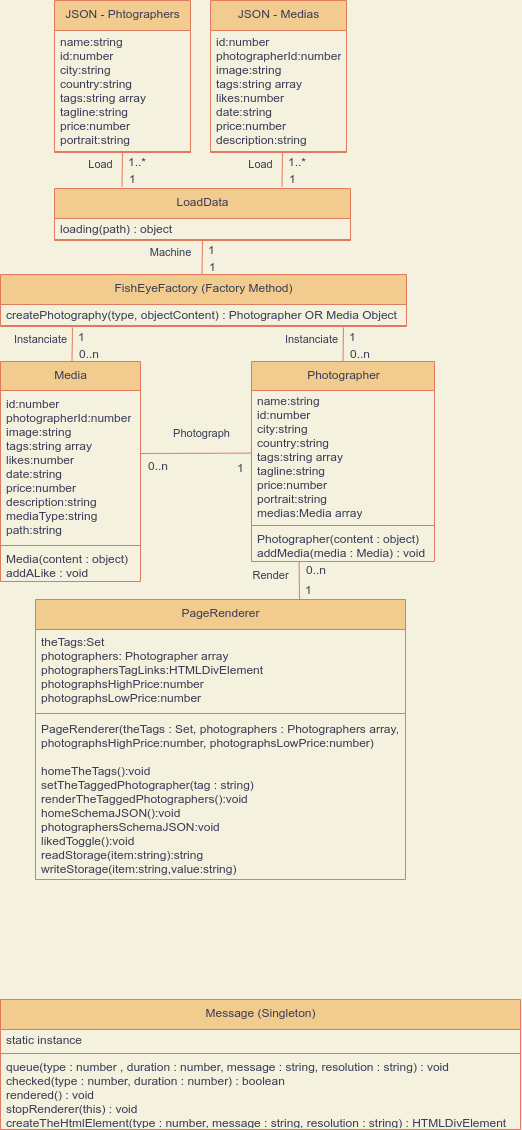

The diagram above was exported from draw.io. Its source (the exported page's mxGraphModel, read from the mxfile embedded in the PNG):
<mxGraphModel dx="2205" dy="863" grid="1" gridSize="10" guides="1" tooltips="1" connect="1" arrows="1" fold="1" page="1" pageScale="1" pageWidth="827" pageHeight="1169" background="#F4F1DE" math="0" shadow="0">
  <root>
    <mxCell id="0" />
    <mxCell id="1" parent="0" />
    <mxCell id="5" value="Message (Singleton)" style="swimlane;fontStyle=0;align=center;verticalAlign=top;childLayout=stackLayout;horizontal=1;startSize=30;horizontalStack=0;resizeParent=1;resizeParentMax=0;resizeLast=0;collapsible=0;marginBottom=0;html=1;fillColor=#F2CC8F;strokeColor=#E07A5F;fontColor=#393C56;" parent="1" vertex="1">
      <mxGeometry x="30" y="1019" width="520" height="130" as="geometry" />
    </mxCell>
    <mxCell id="7" value="static instance" style="text;html=1;strokeColor=none;fillColor=none;align=left;verticalAlign=middle;spacingLeft=4;spacingRight=4;overflow=hidden;rotatable=0;points=[[0,0.5],[1,0.5]];portConstraint=eastwest;fontColor=#393C56;" parent="5" vertex="1">
      <mxGeometry y="30" width="520" height="20" as="geometry" />
    </mxCell>
    <mxCell id="10" value="" style="line;strokeWidth=1;fillColor=none;align=left;verticalAlign=middle;spacingTop=-1;spacingLeft=3;spacingRight=3;rotatable=0;labelPosition=right;points=[];portConstraint=eastwest;labelBackgroundColor=#F4F1DE;strokeColor=#E07A5F;fontColor=#393C56;" parent="5" vertex="1">
      <mxGeometry y="50" width="520" height="8" as="geometry" />
    </mxCell>
    <mxCell id="12" value="&lt;div&gt;queue(type : number , duration : number, message : string, resolution : string) : void&lt;/div&gt;&lt;div&gt;checked(type : number, duration : number) : boolean&lt;/div&gt;&lt;div&gt;rendered() : void&lt;/div&gt;&lt;div&gt;stopRenderer(this) : void&lt;/div&gt;&lt;div&gt;createTheHtmlElement(type : number, message : string, resolution : string) : HTMLDivElement&lt;/div&gt;" style="text;html=1;strokeColor=none;fillColor=none;align=left;verticalAlign=middle;spacingLeft=4;spacingRight=4;overflow=hidden;rotatable=0;points=[[0,0.5],[1,0.5]];portConstraint=eastwest;fontColor=#393C56;" parent="5" vertex="1">
      <mxGeometry y="58" width="520" height="72" as="geometry" />
    </mxCell>
    <mxCell id="13" value="&lt;div&gt;JSON - Phtographers&lt;/div&gt;&lt;div&gt;&lt;br&gt;&lt;/div&gt;" style="swimlane;fontStyle=0;align=center;verticalAlign=top;childLayout=stackLayout;horizontal=1;startSize=30;horizontalStack=0;resizeParent=1;resizeParentMax=0;resizeLast=0;collapsible=0;marginBottom=0;html=1;fillColor=#F2CC8F;strokeColor=#E07A5F;fontColor=#393C56;" parent="1" vertex="1">
      <mxGeometry x="84" y="20" width="136" height="152" as="geometry" />
    </mxCell>
    <mxCell id="14" value="&lt;div&gt;name:string&lt;/div&gt;&lt;div&gt;id:number&lt;/div&gt;&lt;div&gt;city:string&lt;/div&gt;&lt;div&gt;country:string&lt;/div&gt;&lt;div&gt;tags:string array&amp;nbsp;&lt;/div&gt;&lt;div&gt;tagline:string&lt;/div&gt;&lt;div&gt;price:number&lt;/div&gt;&lt;div&gt;portrait:string&lt;/div&gt;" style="text;html=1;strokeColor=none;fillColor=none;align=left;verticalAlign=middle;spacingLeft=4;spacingRight=4;overflow=hidden;rotatable=0;points=[[0,0.5],[1,0.5]];portConstraint=eastwest;fontColor=#393C56;" parent="13" vertex="1">
      <mxGeometry y="30" width="136" height="120" as="geometry" />
    </mxCell>
    <mxCell id="15" value="" style="line;strokeWidth=1;fillColor=none;align=left;verticalAlign=middle;spacingTop=-1;spacingLeft=3;spacingRight=3;rotatable=0;labelPosition=right;points=[];portConstraint=eastwest;labelBackgroundColor=#F4F1DE;strokeColor=#E07A5F;fontColor=#393C56;" parent="13" vertex="1">
      <mxGeometry y="150" width="136" height="2" as="geometry" />
    </mxCell>
    <mxCell id="17" value="&lt;div&gt;JSON - Medias&lt;/div&gt;&lt;div&gt;&lt;br&gt;&lt;/div&gt;" style="swimlane;fontStyle=0;align=center;verticalAlign=top;childLayout=stackLayout;horizontal=1;startSize=30;horizontalStack=0;resizeParent=1;resizeParentMax=0;resizeLast=0;collapsible=0;marginBottom=0;html=1;fillColor=#F2CC8F;strokeColor=#E07A5F;fontColor=#393C56;" parent="1" vertex="1">
      <mxGeometry x="240" y="20" width="136" height="152" as="geometry" />
    </mxCell>
    <mxCell id="18" value="&lt;div&gt;id:number&lt;/div&gt;&lt;div&gt;photographerId:number&lt;/div&gt;&lt;div&gt;image:string&lt;/div&gt;&lt;div&gt;tags:string array&lt;/div&gt;&lt;div&gt;likes:number&lt;/div&gt;&lt;div&gt;date:string&lt;/div&gt;&lt;div&gt;price:number&lt;/div&gt;&lt;div&gt;description:string&lt;/div&gt;" style="text;html=1;strokeColor=none;fillColor=none;align=left;verticalAlign=middle;spacingLeft=4;spacingRight=4;overflow=hidden;rotatable=0;points=[[0,0.5],[1,0.5]];portConstraint=eastwest;fontColor=#393C56;" parent="17" vertex="1">
      <mxGeometry y="30" width="136" height="120" as="geometry" />
    </mxCell>
    <mxCell id="19" value="" style="line;strokeWidth=1;fillColor=none;align=left;verticalAlign=middle;spacingTop=-1;spacingLeft=3;spacingRight=3;rotatable=0;labelPosition=right;points=[];portConstraint=eastwest;labelBackgroundColor=#F4F1DE;strokeColor=#E07A5F;fontColor=#393C56;" parent="17" vertex="1">
      <mxGeometry y="150" width="136" height="2" as="geometry" />
    </mxCell>
    <mxCell id="20" value="&lt;div&gt;LoadData&lt;br&gt;&lt;/div&gt;" style="swimlane;fontStyle=0;align=center;verticalAlign=top;childLayout=stackLayout;horizontal=1;startSize=30;horizontalStack=0;resizeParent=1;resizeParentMax=0;resizeLast=0;collapsible=0;marginBottom=0;html=1;fillColor=#F2CC8F;strokeColor=#E07A5F;fontColor=#393C56;" parent="1" vertex="1">
      <mxGeometry x="84" y="208" width="296" height="52" as="geometry" />
    </mxCell>
    <mxCell id="21" value="&lt;div&gt;loading(path) : object&lt;/div&gt;" style="text;html=1;strokeColor=none;fillColor=none;align=left;verticalAlign=middle;spacingLeft=4;spacingRight=4;overflow=hidden;rotatable=0;points=[[0,0.5],[1,0.5]];portConstraint=eastwest;fontColor=#393C56;" parent="20" vertex="1">
      <mxGeometry y="30" width="296" height="20" as="geometry" />
    </mxCell>
    <mxCell id="22" value="" style="line;strokeWidth=1;fillColor=none;align=left;verticalAlign=middle;spacingTop=-1;spacingLeft=3;spacingRight=3;rotatable=0;labelPosition=right;points=[];portConstraint=eastwest;labelBackgroundColor=#F4F1DE;strokeColor=#E07A5F;fontColor=#393C56;" parent="20" vertex="1">
      <mxGeometry y="50" width="296" height="2" as="geometry" />
    </mxCell>
    <mxCell id="23" value="Load" style="endArrow=none;html=1;rounded=0;align=center;verticalAlign=top;endFill=0;labelBackgroundColor=none;exitX=0.228;exitY=-0.03;exitDx=0;exitDy=0;exitPerimeter=0;fillColor=#F2CC8F;strokeColor=#E07A5F;fontColor=#393C56;" parent="1" source="20" target="15" edge="1">
      <mxGeometry x="1" y="22" relative="1" as="geometry">
        <mxPoint x="152" y="210" as="sourcePoint" />
        <mxPoint x="200" y="190" as="targetPoint" />
        <mxPoint as="offset" />
      </mxGeometry>
    </mxCell>
    <mxCell id="24" value="1..*" style="resizable=0;html=1;align=left;verticalAlign=bottom;labelBackgroundColor=none;fillColor=#F2CC8F;strokeColor=#E07A5F;fontColor=#393C56;" parent="23" connectable="0" vertex="1">
      <mxGeometry x="-1" relative="1" as="geometry">
        <mxPoint x="4.0600000000000005" y="-17.97999999999999" as="offset" />
      </mxGeometry>
    </mxCell>
    <mxCell id="25" value="1" style="resizable=0;html=1;align=left;verticalAlign=top;labelBackgroundColor=none;fillColor=#F2CC8F;strokeColor=#E07A5F;fontColor=#393C56;" parent="23" connectable="0" vertex="1">
      <mxGeometry x="-1" relative="1" as="geometry">
        <mxPoint x="5.0600000000000005" y="-20.980000000000004" as="offset" />
      </mxGeometry>
    </mxCell>
    <mxCell id="35" value="Load" style="endArrow=none;html=1;rounded=0;align=center;verticalAlign=top;endFill=0;labelBackgroundColor=none;exitX=0.228;exitY=-0.03;exitDx=0;exitDy=0;exitPerimeter=0;fillColor=#F2CC8F;strokeColor=#E07A5F;fontColor=#393C56;" parent="1" edge="1">
      <mxGeometry x="1" y="22" relative="1" as="geometry">
        <mxPoint x="311.48800000000006" y="206.43999999999994" as="sourcePoint" />
        <mxPoint x="311.9855530474041" y="172" as="targetPoint" />
        <mxPoint as="offset" />
      </mxGeometry>
    </mxCell>
    <mxCell id="36" value="1..*" style="resizable=0;html=1;align=left;verticalAlign=bottom;labelBackgroundColor=none;fillColor=#F2CC8F;strokeColor=#E07A5F;fontColor=#393C56;" parent="35" connectable="0" vertex="1">
      <mxGeometry x="-1" relative="1" as="geometry">
        <mxPoint x="4.0600000000000005" y="-17.97999999999999" as="offset" />
      </mxGeometry>
    </mxCell>
    <mxCell id="37" value="1" style="resizable=0;html=1;align=left;verticalAlign=top;labelBackgroundColor=none;fillColor=#F2CC8F;strokeColor=#E07A5F;fontColor=#393C56;" parent="35" connectable="0" vertex="1">
      <mxGeometry x="-1" relative="1" as="geometry">
        <mxPoint x="5.0600000000000005" y="-20.980000000000004" as="offset" />
      </mxGeometry>
    </mxCell>
    <mxCell id="38" value="&lt;div&gt;FishEyeFactory (Factory Method)&lt;br&gt;&lt;/div&gt;" style="swimlane;fontStyle=0;align=center;verticalAlign=top;childLayout=stackLayout;horizontal=1;startSize=30;horizontalStack=0;resizeParent=1;resizeParentMax=0;resizeLast=0;collapsible=0;marginBottom=0;html=1;fillColor=#F2CC8F;strokeColor=#E07A5F;fontColor=#393C56;" parent="1" vertex="1">
      <mxGeometry x="30" y="294" width="406" height="52" as="geometry" />
    </mxCell>
    <mxCell id="39" value="&lt;div&gt;createPhotography(type, objectContent) : Photographer OR Media Object&lt;/div&gt;" style="text;html=1;strokeColor=none;fillColor=none;align=left;verticalAlign=middle;spacingLeft=4;spacingRight=4;overflow=hidden;rotatable=0;points=[[0,0.5],[1,0.5]];portConstraint=eastwest;fontColor=#393C56;" parent="38" vertex="1">
      <mxGeometry y="30" width="406" height="20" as="geometry" />
    </mxCell>
    <mxCell id="40" value="" style="line;strokeWidth=1;fillColor=none;align=left;verticalAlign=middle;spacingTop=-1;spacingLeft=3;spacingRight=3;rotatable=0;labelPosition=right;points=[];portConstraint=eastwest;labelBackgroundColor=#F4F1DE;strokeColor=#E07A5F;fontColor=#393C56;" parent="38" vertex="1">
      <mxGeometry y="50" width="406" height="2" as="geometry" />
    </mxCell>
    <mxCell id="41" value="Machine" style="endArrow=none;html=1;rounded=0;align=center;verticalAlign=top;endFill=0;labelBackgroundColor=none;exitX=0.228;exitY=-0.03;exitDx=0;exitDy=0;exitPerimeter=0;fillColor=#F2CC8F;strokeColor=#E07A5F;fontColor=#393C56;" parent="1" edge="1">
      <mxGeometry x="0.9732" y="32" relative="1" as="geometry">
        <mxPoint x="231.48800000000006" y="294.4399999999998" as="sourcePoint" />
        <mxPoint x="231.9855530474041" y="260" as="targetPoint" />
        <mxPoint as="offset" />
      </mxGeometry>
    </mxCell>
    <mxCell id="42" value="1" style="resizable=0;html=1;align=left;verticalAlign=bottom;labelBackgroundColor=none;fillColor=#F2CC8F;strokeColor=#E07A5F;fontColor=#393C56;" parent="41" connectable="0" vertex="1">
      <mxGeometry x="-1" relative="1" as="geometry">
        <mxPoint x="4.0600000000000005" y="-17.97999999999999" as="offset" />
      </mxGeometry>
    </mxCell>
    <mxCell id="43" value="1" style="resizable=0;html=1;align=left;verticalAlign=top;labelBackgroundColor=none;fillColor=#F2CC8F;strokeColor=#E07A5F;fontColor=#393C56;" parent="41" connectable="0" vertex="1">
      <mxGeometry x="-1" relative="1" as="geometry">
        <mxPoint x="5.0600000000000005" y="-20.980000000000004" as="offset" />
      </mxGeometry>
    </mxCell>
    <mxCell id="47" value="Instanciate" style="endArrow=none;html=1;rounded=0;align=center;verticalAlign=top;endFill=0;labelBackgroundColor=none;exitX=0.228;exitY=-0.03;exitDx=0;exitDy=0;exitPerimeter=0;fillColor=#F2CC8F;strokeColor=#E07A5F;fontColor=#393C56;" parent="1" edge="1">
      <mxGeometry x="0.9732" y="32" relative="1" as="geometry">
        <mxPoint x="101.48800000000006" y="381.4399999999998" as="sourcePoint" />
        <mxPoint x="101.98555304740421" y="347" as="targetPoint" />
        <mxPoint as="offset" />
      </mxGeometry>
    </mxCell>
    <mxCell id="48" value="1" style="resizable=0;html=1;align=left;verticalAlign=bottom;labelBackgroundColor=none;fillColor=#F2CC8F;strokeColor=#E07A5F;fontColor=#393C56;" parent="47" connectable="0" vertex="1">
      <mxGeometry x="-1" relative="1" as="geometry">
        <mxPoint x="4.0600000000000005" y="-17.97999999999999" as="offset" />
      </mxGeometry>
    </mxCell>
    <mxCell id="49" value="0..n" style="resizable=0;html=1;align=left;verticalAlign=top;labelBackgroundColor=none;fillColor=#F2CC8F;strokeColor=#E07A5F;fontColor=#393C56;" parent="47" connectable="0" vertex="1">
      <mxGeometry x="-1" relative="1" as="geometry">
        <mxPoint x="5.0600000000000005" y="-20.980000000000004" as="offset" />
      </mxGeometry>
    </mxCell>
    <mxCell id="51" value="Media" style="swimlane;fontStyle=0;align=center;verticalAlign=top;childLayout=stackLayout;horizontal=1;startSize=29;horizontalStack=0;resizeParent=1;resizeParentMax=0;resizeLast=0;collapsible=0;marginBottom=0;html=1;fillColor=#F2CC8F;strokeColor=#E07A5F;fontColor=#393C56;" parent="1" vertex="1">
      <mxGeometry x="30" y="381" width="140" height="220" as="geometry" />
    </mxCell>
    <mxCell id="53" value="&lt;div&gt;id:number&lt;/div&gt;&lt;div&gt;photographerId:number&lt;/div&gt;&lt;div&gt;image:string&lt;/div&gt;&lt;div&gt;tags:string array&lt;/div&gt;&lt;div&gt;likes:number&lt;/div&gt;&lt;div&gt;date:string&lt;/div&gt;&lt;div&gt;price:number&lt;/div&gt;&lt;div&gt;description:string&lt;/div&gt;&lt;div&gt;mediaType:string&lt;/div&gt;&lt;div&gt;path:string&lt;/div&gt;" style="text;html=1;strokeColor=none;fillColor=none;align=left;verticalAlign=middle;spacingLeft=4;spacingRight=4;overflow=hidden;rotatable=0;points=[[0,0.5],[1,0.5]];portConstraint=eastwest;fontColor=#393C56;" parent="51" vertex="1">
      <mxGeometry y="29" width="140" height="151" as="geometry" />
    </mxCell>
    <mxCell id="56" value="" style="line;strokeWidth=1;fillColor=none;align=left;verticalAlign=middle;spacingTop=-1;spacingLeft=3;spacingRight=3;rotatable=0;labelPosition=right;points=[];portConstraint=eastwest;labelBackgroundColor=#F4F1DE;strokeColor=#E07A5F;fontColor=#393C56;" parent="51" vertex="1">
      <mxGeometry y="180" width="140" height="8" as="geometry" />
    </mxCell>
    <mxCell id="58" value="&lt;div&gt;Media(content : object)&lt;/div&gt;&lt;div&gt;addALike : void&lt;/div&gt;" style="text;html=1;strokeColor=none;fillColor=none;align=left;verticalAlign=middle;spacingLeft=4;spacingRight=4;overflow=hidden;rotatable=0;points=[[0,0.5],[1,0.5]];portConstraint=eastwest;fontColor=#393C56;" parent="51" vertex="1">
      <mxGeometry y="188" width="140" height="32" as="geometry" />
    </mxCell>
    <mxCell id="59" value="Photographer" style="swimlane;fontStyle=0;align=center;verticalAlign=top;childLayout=stackLayout;horizontal=1;startSize=29;horizontalStack=0;resizeParent=1;resizeParentMax=0;resizeLast=0;collapsible=0;marginBottom=0;html=1;fillColor=#F2CC8F;strokeColor=#E07A5F;fontColor=#393C56;" parent="1" vertex="1">
      <mxGeometry x="281" y="381" width="183" height="200" as="geometry" />
    </mxCell>
    <mxCell id="60" value="&lt;div&gt;name:string&lt;/div&gt;&lt;div&gt;id:number&lt;/div&gt;&lt;div&gt;city:string&lt;/div&gt;&lt;div&gt;country:string&lt;/div&gt;&lt;div&gt;tags:string array&amp;nbsp;&lt;/div&gt;&lt;div&gt;tagline:string&lt;/div&gt;&lt;div&gt;price:number&lt;/div&gt;&lt;div&gt;portrait:string&lt;/div&gt;&lt;div&gt;medias:Media array&lt;/div&gt;" style="text;html=1;strokeColor=none;fillColor=none;align=left;verticalAlign=middle;spacingLeft=4;spacingRight=4;overflow=hidden;rotatable=0;points=[[0,0.5],[1,0.5]];portConstraint=eastwest;fontColor=#393C56;" parent="59" vertex="1">
      <mxGeometry y="29" width="183" height="131" as="geometry" />
    </mxCell>
    <mxCell id="61" value="" style="line;strokeWidth=1;fillColor=none;align=left;verticalAlign=middle;spacingTop=-1;spacingLeft=3;spacingRight=3;rotatable=0;labelPosition=right;points=[];portConstraint=eastwest;labelBackgroundColor=#F4F1DE;strokeColor=#E07A5F;fontColor=#393C56;" parent="59" vertex="1">
      <mxGeometry y="160" width="183" height="8" as="geometry" />
    </mxCell>
    <mxCell id="62" value="&lt;div&gt;Photographer(content : object)&lt;/div&gt;&lt;div&gt;addMedia(media : Media) : void&lt;/div&gt;" style="text;html=1;strokeColor=none;fillColor=none;align=left;verticalAlign=middle;spacingLeft=4;spacingRight=4;overflow=hidden;rotatable=0;points=[[0,0.5],[1,0.5]];portConstraint=eastwest;fontColor=#393C56;" parent="59" vertex="1">
      <mxGeometry y="168" width="183" height="32" as="geometry" />
    </mxCell>
    <mxCell id="64" value="Instanciate" style="endArrow=none;html=1;rounded=0;align=center;verticalAlign=top;endFill=0;labelBackgroundColor=none;exitX=0.228;exitY=-0.03;exitDx=0;exitDy=0;exitPerimeter=0;fillColor=#F2CC8F;strokeColor=#E07A5F;fontColor=#393C56;" parent="1" edge="1">
      <mxGeometry x="0.9732" y="32" relative="1" as="geometry">
        <mxPoint x="372.48800000000006" y="381.4399999999998" as="sourcePoint" />
        <mxPoint x="372.9855530474042" y="347" as="targetPoint" />
        <mxPoint as="offset" />
      </mxGeometry>
    </mxCell>
    <mxCell id="65" value="1" style="resizable=0;html=1;align=left;verticalAlign=bottom;labelBackgroundColor=none;fillColor=#F2CC8F;strokeColor=#E07A5F;fontColor=#393C56;" parent="64" connectable="0" vertex="1">
      <mxGeometry x="-1" relative="1" as="geometry">
        <mxPoint x="4.0600000000000005" y="-17.97999999999999" as="offset" />
      </mxGeometry>
    </mxCell>
    <mxCell id="66" value="0..n" style="resizable=0;html=1;align=left;verticalAlign=top;labelBackgroundColor=none;fillColor=#F2CC8F;strokeColor=#E07A5F;fontColor=#393C56;" parent="64" connectable="0" vertex="1">
      <mxGeometry x="-1" relative="1" as="geometry">
        <mxPoint x="5.0600000000000005" y="-20.980000000000004" as="offset" />
      </mxGeometry>
    </mxCell>
    <mxCell id="67" value="Photograph" style="endArrow=none;html=1;rounded=0;align=center;verticalAlign=top;endFill=0;labelBackgroundColor=none;entryX=0.997;entryY=0.417;entryDx=0;entryDy=0;entryPerimeter=0;exitX=-0.001;exitY=0.478;exitDx=0;exitDy=0;exitPerimeter=0;fillColor=#F2CC8F;strokeColor=#E07A5F;fontColor=#393C56;" parent="1" source="60" target="53" edge="1">
      <mxGeometry x="-0.0882" y="-33" relative="1" as="geometry">
        <mxPoint x="200" y="430" as="sourcePoint" />
        <mxPoint x="222" y="476" as="targetPoint" />
        <mxPoint as="offset" />
      </mxGeometry>
    </mxCell>
    <mxCell id="68" value="1" style="resizable=0;html=1;align=left;verticalAlign=bottom;labelBackgroundColor=none;fillColor=#F2CC8F;strokeColor=#E07A5F;fontColor=#393C56;" parent="67" connectable="0" vertex="1">
      <mxGeometry x="-1" relative="1" as="geometry">
        <mxPoint x="-15.939999999999998" y="22.02000000000001" as="offset" />
      </mxGeometry>
    </mxCell>
    <mxCell id="69" value="0..n" style="resizable=0;html=1;align=left;verticalAlign=top;labelBackgroundColor=none;fillColor=#F2CC8F;strokeColor=#E07A5F;fontColor=#393C56;" parent="67" connectable="0" vertex="1">
      <mxGeometry x="-1" relative="1" as="geometry">
        <mxPoint x="-104.94" y="-0.980000000000004" as="offset" />
      </mxGeometry>
    </mxCell>
    <mxCell id="70" value="PageRenderer" style="swimlane;fontStyle=0;align=center;verticalAlign=top;childLayout=stackLayout;horizontal=1;startSize=30;horizontalStack=0;resizeParent=1;resizeParentMax=0;resizeLast=0;collapsible=0;marginBottom=0;html=1;fillColor=#F2CC8F;strokeColor=#E07A5F;fontColor=#393C56;" parent="1" vertex="1">
      <mxGeometry x="65" y="619" width="370" height="280" as="geometry" />
    </mxCell>
    <mxCell id="71" value="&lt;div&gt;theTags:Set&lt;/div&gt;&lt;div&gt;photographers: Photographer array&lt;/div&gt;&lt;div&gt;photographersTagLinks:HTMLDivElement&lt;/div&gt;&lt;div&gt;photographsHighPrice:number&lt;/div&gt;&lt;div&gt;photographsLowPrice:number&lt;br&gt;&lt;/div&gt;" style="text;html=1;strokeColor=none;fillColor=none;align=left;verticalAlign=middle;spacingLeft=4;spacingRight=4;overflow=hidden;rotatable=0;points=[[0,0.5],[1,0.5]];portConstraint=eastwest;fontColor=#393C56;" parent="70" vertex="1">
      <mxGeometry y="30" width="370" height="80" as="geometry" />
    </mxCell>
    <mxCell id="72" value="" style="line;strokeWidth=1;fillColor=none;align=left;verticalAlign=middle;spacingTop=-1;spacingLeft=3;spacingRight=3;rotatable=0;labelPosition=right;points=[];portConstraint=eastwest;labelBackgroundColor=#F4F1DE;strokeColor=#E07A5F;fontColor=#393C56;" parent="70" vertex="1">
      <mxGeometry y="110" width="370" height="8" as="geometry" />
    </mxCell>
    <mxCell id="73" value="&lt;div&gt;PageRenderer(theTags : Set, photographers : Photographers array,&amp;nbsp;&lt;/div&gt;photographsHighPrice:number, photographsLowPrice:number)&lt;div&gt;&lt;br&gt;&lt;/div&gt;&lt;div&gt;homeTheTags():void&lt;/div&gt;&lt;div&gt;setTheTaggedPhotographer(tag : string)&lt;/div&gt;&lt;div&gt;renderTheTaggedPhotographers():void&lt;/div&gt;&lt;div&gt;homeSchemaJSON():void&lt;/div&gt;&lt;div&gt;photographersSchemaJSON:void&lt;/div&gt;&lt;div&gt;likedToggle():void&lt;/div&gt;&lt;div&gt;readStorage(item:string):string&lt;/div&gt;&lt;div&gt;writeStorage(item:string,value:string)&lt;/div&gt;" style="text;html=1;strokeColor=none;fillColor=none;align=left;verticalAlign=middle;spacingLeft=4;spacingRight=4;overflow=hidden;rotatable=0;points=[[0,0.5],[1,0.5]];portConstraint=eastwest;fontColor=#393C56;" parent="70" vertex="1">
      <mxGeometry y="118" width="370" height="162" as="geometry" />
    </mxCell>
    <mxCell id="74" value="Render" style="endArrow=none;html=1;rounded=0;align=center;verticalAlign=top;endFill=0;labelBackgroundColor=none;entryX=0.26;entryY=1.054;entryDx=0;entryDy=0;entryPerimeter=0;fillColor=#F2CC8F;strokeColor=#E07A5F;fontColor=#393C56;" parent="1" edge="1">
      <mxGeometry x="1" y="29" relative="1" as="geometry">
        <mxPoint x="329" y="619" as="sourcePoint" />
        <mxPoint x="328.58000000000004" y="580.728" as="targetPoint" />
        <mxPoint as="offset" />
      </mxGeometry>
    </mxCell>
    <mxCell id="75" value="1" style="resizable=0;html=1;align=left;verticalAlign=bottom;labelBackgroundColor=none;fillColor=#F2CC8F;strokeColor=#E07A5F;fontColor=#393C56;" parent="74" connectable="0" vertex="1">
      <mxGeometry x="-1" relative="1" as="geometry">
        <mxPoint x="4.0600000000000005" y="-2.9799999999999898" as="offset" />
      </mxGeometry>
    </mxCell>
    <mxCell id="76" value="0..n" style="resizable=0;html=1;align=left;verticalAlign=top;labelBackgroundColor=none;fillColor=#F2CC8F;strokeColor=#E07A5F;fontColor=#393C56;" parent="74" connectable="0" vertex="1">
      <mxGeometry x="-1" relative="1" as="geometry">
        <mxPoint x="5.0600000000000005" y="-42.980000000000004" as="offset" />
      </mxGeometry>
    </mxCell>
  </root>
</mxGraphModel>